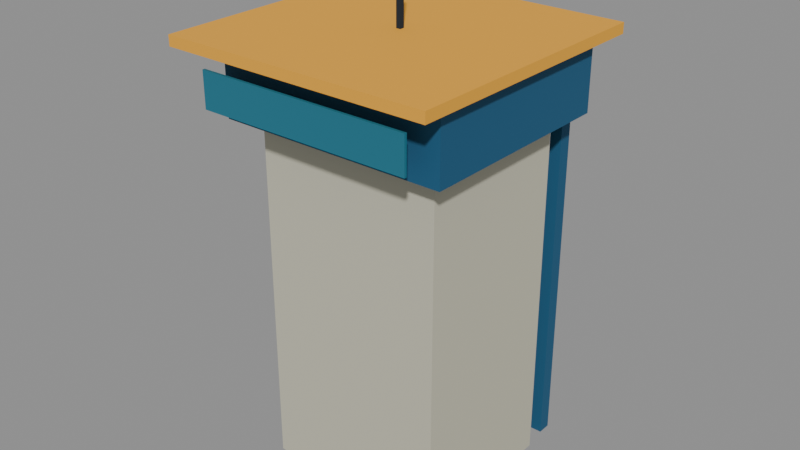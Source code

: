 # Source: control_tower.blend  (saved by Blender 5.2.45; exported with 4.5.12 LTS)
import bpy
from mathutils import Matrix  # noqa: F401  (used for matrix-valued properties, if any)

bpy.ops.wm.read_factory_settings(use_empty=True)
scene = bpy.context.scene
scene.name = 'Scene'

# ---- materials (node trees are filled in below, after node groups)
mat_tr_concrete = bpy.data.materials.new('TR_concrete')
mat_tr_concrete.use_backface_culling = True
mat_tr_concrete.diffuse_color = (0.5542, 0.5382, 0.42, 1.0)
mat_tr_blue = bpy.data.materials.new('TR_blue')
mat_tr_blue.use_backface_culling = True
mat_tr_blue.diffuse_color = (0.01341, 0.09463, 0.196, 1.0)
mat_tr_glass = bpy.data.materials.new('TR_glass')
mat_tr_glass.use_backface_culling = True
mat_tr_glass.diffuse_color = (0.02198, 0.196, 0.2846, 1.0)
mat_tr_ivory = bpy.data.materials.new('TR_ivory')
mat_tr_ivory.use_backface_culling = True
mat_tr_ivory.diffuse_color = (0.8481, 0.8276, 0.6209, 1.0)
mat_tr_gold = bpy.data.materials.new('TR_gold')
mat_tr_gold.use_backface_culling = True
mat_tr_gold.diffuse_color = (0.8689, 0.4064, 0.03007, 1.0)
mat_tr_dark = bpy.data.materials.new('TR_dark')
mat_tr_dark.use_backface_culling = True
mat_tr_dark.diffuse_color = (0.006571, 0.01739, 0.0331, 1.0)

# ---- material node trees
mat_tr_concrete.use_nodes = True; mat_tr_concrete.node_tree.nodes.clear()
_N = mat_tr_concrete.node_tree.nodes; _L = mat_tr_concrete.node_tree.links
n0 = _N.new('ShaderNodeBsdfPrincipled'); n0.name = 'Principled BSDF'; n0.location = (-200, 100)
n0.inputs[0].default_value = (0.5542, 0.5382, 0.42, 1.0)
n0.inputs[2].default_value = 0.87
n0.inputs[10].default_value = 0.005
n1 = _N.new('ShaderNodeOutputMaterial'); n1.name = 'Material Output'; n1.location = (200, 100)
_L.new(n0.outputs[0], n1.inputs[0])
n1.is_active_output = True
mat_tr_blue.use_nodes = True; mat_tr_blue.node_tree.nodes.clear()
_N = mat_tr_blue.node_tree.nodes; _L = mat_tr_blue.node_tree.links
n0 = _N.new('ShaderNodeBsdfPrincipled'); n0.name = 'Principled BSDF'; n0.location = (-200, 100)
n0.inputs[0].default_value = (0.01341, 0.09463, 0.196, 1.0)
n0.inputs[2].default_value = 0.87
n0.inputs[10].default_value = 0.005
n1 = _N.new('ShaderNodeOutputMaterial'); n1.name = 'Material Output'; n1.location = (200, 100)
_L.new(n0.outputs[0], n1.inputs[0])
n1.is_active_output = True
mat_tr_glass.use_nodes = True; mat_tr_glass.node_tree.nodes.clear()
_N = mat_tr_glass.node_tree.nodes; _L = mat_tr_glass.node_tree.links
n0 = _N.new('ShaderNodeBsdfPrincipled'); n0.name = 'Principled BSDF'; n0.location = (-200, 100)
n0.inputs[0].default_value = (0.02198, 0.196, 0.2846, 1.0)
n0.inputs[1].default_value = 0.25
n0.inputs[2].default_value = 0.7
n0.inputs[10].default_value = 0.005
n1 = _N.new('ShaderNodeOutputMaterial'); n1.name = 'Material Output'; n1.location = (200, 100)
_L.new(n0.outputs[0], n1.inputs[0])
n1.is_active_output = True
mat_tr_ivory.use_nodes = True; mat_tr_ivory.node_tree.nodes.clear()
_N = mat_tr_ivory.node_tree.nodes; _L = mat_tr_ivory.node_tree.links
n0 = _N.new('ShaderNodeBsdfPrincipled'); n0.name = 'Principled BSDF'; n0.location = (-200, 100)
n0.inputs[0].default_value = (0.8481, 0.8276, 0.6209, 1.0)
n0.inputs[2].default_value = 0.87
n0.inputs[10].default_value = 0.005
n1 = _N.new('ShaderNodeOutputMaterial'); n1.name = 'Material Output'; n1.location = (200, 100)
_L.new(n0.outputs[0], n1.inputs[0])
n1.is_active_output = True
mat_tr_gold.use_nodes = True; mat_tr_gold.node_tree.nodes.clear()
_N = mat_tr_gold.node_tree.nodes; _L = mat_tr_gold.node_tree.links
n0 = _N.new('ShaderNodeBsdfPrincipled'); n0.name = 'Principled BSDF'; n0.location = (-200, 100)
n0.inputs[0].default_value = (0.8689, 0.4064, 0.03007, 1.0)
n0.inputs[2].default_value = 0.87
n0.inputs[10].default_value = 0.005
n1 = _N.new('ShaderNodeOutputMaterial'); n1.name = 'Material Output'; n1.location = (200, 100)
_L.new(n0.outputs[0], n1.inputs[0])
n1.is_active_output = True
mat_tr_dark.use_nodes = True; mat_tr_dark.node_tree.nodes.clear()
_N = mat_tr_dark.node_tree.nodes; _L = mat_tr_dark.node_tree.links
n0 = _N.new('ShaderNodeBsdfPrincipled'); n0.name = 'Principled BSDF'; n0.location = (-200, 100)
n0.inputs[0].default_value = (0.006571, 0.01739, 0.0331, 1.0)
n0.inputs[2].default_value = 0.87
n0.inputs[10].default_value = 0.005
n1 = _N.new('ShaderNodeOutputMaterial'); n1.name = 'Material Output'; n1.location = (200, 100)
_L.new(n0.outputs[0], n1.inputs[0])
n1.is_active_output = True

# ---- meshes
me_towercore = bpy.data.meshes.new('TowerCore')
me_towercore.from_pydata([(-5.0, 5.0, -0.08), (3.8, 5.0, -0.08), (5.0, 3.8, -0.08), (5.0, -4.0, -0.08), (-4.0, -4.0, -0.08), (-5.0, -3.0, -0.08), (-5.0, 5.0, 18.0), (3.8, 5.0, 18.0), (5.0, 3.8, 18.0), (5.0, -4.0, 18.0), (-4.0, -4.0, 18.0), (-5.0, -3.0, 18.0)], [], [(5, 0, 1, 2, 3, 4), (6, 11, 10, 9, 8, 7), (0, 6, 7, 1), (1, 7, 8, 2), (2, 8, 9, 3), (3, 9, 10, 4), (4, 10, 11, 5), (5, 11, 6, 0)])
me_towercore.materials.append(mat_tr_concrete)
me_towercore.update()
me_verticalfins___4_6 = bpy.data.meshes.new('VerticalFins__-4.6')
me_verticalfins___4_6.from_pydata([(-4.875, 5.575, 0.0), (-4.325, 5.575, 0.0), (-4.875, 5.575, 20.0), (-4.325, 5.575, 20.0), (-4.875, 4.925, 0.0), (-4.325, 4.925, 0.0), (-4.875, 4.925, 20.0), (-4.325, 4.925, 20.0), (4.325, 5.575, 0.0), (4.875, 5.575, 0.0), (4.325, 5.575, 20.0), (4.875, 5.575, 20.0), (4.325, 4.925, 0.0), (4.875, 4.925, 0.0), (4.325, 4.925, 20.0), (4.875, 4.925, 20.0)], [], [(0, 2, 3, 1), (4, 5, 7, 6), (0, 1, 5, 4), (2, 6, 7, 3), (0, 4, 6, 2), (1, 3, 7, 5), (8, 10, 11, 9), (12, 13, 15, 14), (8, 9, 13, 12), (10, 14, 15, 11), (8, 12, 14, 10), (9, 11, 15, 13)])
me_verticalfins___4_6.materials.append(mat_tr_blue)
me_verticalfins___4_6.update()
me_verticalwindowband = bpy.data.meshes.new('VerticalWindowBand')
me_verticalwindowband.from_pydata([(-1.25, 5.15, 3.5), (1.25, 5.15, 3.5), (-1.25, 5.15, 16.5), (1.25, 5.15, 16.5), (-1.25, 5.05, 3.5), (1.25, 5.05, 3.5), (-1.25, 5.05, 16.5), (1.25, 5.05, 16.5)], [], [(0, 2, 3, 1), (4, 5, 7, 6), (0, 1, 5, 4), (2, 6, 7, 3), (0, 4, 6, 2), (1, 3, 7, 5)])
me_verticalwindowband.materials.append(mat_tr_glass)
me_verticalwindowband.update()
me_windowtransoms__5 = bpy.data.meshes.new('WindowTransoms__5')
me_windowtransoms__5.from_pydata([(-1.3, 5.31, 4.94), (1.3, 5.31, 4.94), (-1.3, 5.31, 5.06), (1.3, 5.31, 5.06), (-1.3, 5.19, 4.94), (1.3, 5.19, 4.94), (-1.3, 5.19, 5.06), (1.3, 5.19, 5.06), (-1.3, 5.31, 7.94), (1.3, 5.31, 7.94), (-1.3, 5.31, 8.06), (1.3, 5.31, 8.06), (-1.3, 5.19, 7.94), (1.3, 5.19, 7.94), (-1.3, 5.19, 8.06), (1.3, 5.19, 8.06), (-1.3, 5.31, 10.94), (1.3, 5.31, 10.94), (-1.3, 5.31, 11.06), (1.3, 5.31, 11.06), (-1.3, 5.19, 10.94), (1.3, 5.19, 10.94), (-1.3, 5.19, 11.06), (1.3, 5.19, 11.06), (-1.3, 5.31, 13.94), (1.3, 5.31, 13.94), (-1.3, 5.31, 14.06), (1.3, 5.31, 14.06), (-1.3, 5.19, 13.94), (1.3, 5.19, 13.94), (-1.3, 5.19, 14.06), (1.3, 5.19, 14.06), (-1.3, 5.31, 16.94), (1.3, 5.31, 16.94), (-1.3, 5.31, 17.06), (1.3, 5.31, 17.06), (-1.3, 5.19, 16.94), (1.3, 5.19, 16.94), (-1.3, 5.19, 17.06), (1.3, 5.19, 17.06)], [], [(0, 2, 3, 1), (4, 5, 7, 6), (0, 1, 5, 4), (2, 6, 7, 3), (0, 4, 6, 2), (1, 3, 7, 5), (8, 10, 11, 9), (12, 13, 15, 14), (8, 9, 13, 12), (10, 14, 15, 11), (8, 12, 14, 10), (9, 11, 15, 13), (16, 18, 19, 17), (20, 21, 23, 22), (16, 17, 21, 20), (18, 22, 23, 19), (16, 20, 22, 18), (17, 19, 23, 21), (24, 26, 27, 25), (28, 29, 31, 30), (24, 25, 29, 28), (26, 30, 31, 27), (24, 28, 30, 26), (25, 27, 31, 29), (32, 34, 35, 33), (36, 37, 39, 38), (32, 33, 37, 36), (34, 38, 39, 35), (32, 36, 38, 34), (33, 35, 39, 37)])
me_windowtransoms__5.materials.append(mat_tr_ivory)
me_windowtransoms__5.update()
me_controlcabin = bpy.data.meshes.new('ControlCabin')
me_controlcabin.from_pydata([(-6.0, 6.0, 17.0), (5.0, 6.0, 17.0), (6.0, 5.0, 17.0), (6.0, -5.0, 17.0), (-5.0, -5.0, 17.0), (-6.0, -4.0, 17.0), (-6.0, 6.0, 20.0), (5.0, 6.0, 20.0), (6.0, 5.0, 20.0), (6.0, -5.0, 20.0), (-5.0, -5.0, 20.0), (-6.0, -4.0, 20.0)], [], [(5, 0, 1, 2, 3, 4), (6, 11, 10, 9, 8, 7), (0, 6, 7, 1), (1, 7, 8, 2), (2, 8, 9, 3), (3, 9, 10, 4), (4, 10, 11, 5), (5, 11, 6, 0)])
me_controlcabin.materials.append(mat_tr_blue)
me_controlcabin.update()
me_panoramaglass___1 = bpy.data.meshes.new('PanoramaGlass__-1')
me_panoramaglass___1.from_pydata([(-5.2, 6.005, 17.65), (5.2, 6.005, 17.65), (-5.2, 6.005, 19.35), (5.2, 6.005, 19.35), (-5.2, 5.875, 17.65), (5.2, 5.875, 17.65), (-5.2, 5.875, 19.35), (5.2, 5.875, 19.35), (-5.2, -5.875, 17.65), (5.2, -5.875, 17.65), (-5.2, -5.875, 19.35), (5.2, -5.875, 19.35), (-5.2, -6.005, 17.65), (5.2, -6.005, 17.65), (-5.2, -6.005, 19.35), (5.2, -6.005, 19.35)], [], [(0, 2, 3, 1), (4, 5, 7, 6), (0, 1, 5, 4), (2, 6, 7, 3), (0, 4, 6, 2), (1, 3, 7, 5), (8, 10, 11, 9), (12, 13, 15, 14), (8, 9, 13, 12), (10, 14, 15, 11), (8, 12, 14, 10), (9, 11, 15, 13)])
me_panoramaglass___1.materials.append(mat_tr_glass)
me_panoramaglass___1.update()
me_crownroof = bpy.data.meshes.new('CrownRoof')
me_crownroof.from_pydata([(-6.5, 6.5, 20.15), (6.5, 6.5, 20.15), (-6.5, 6.5, 20.65), (6.5, 6.5, 20.65), (-6.5, -6.5, 20.15), (6.5, -6.5, 20.15), (-6.5, -6.5, 20.65), (6.5, -6.5, 20.65)], [], [(0, 2, 3, 1), (4, 5, 7, 6), (0, 1, 5, 4), (2, 6, 7, 3), (0, 4, 6, 2), (1, 3, 7, 5)])
me_crownroof.materials.append(mat_tr_gold)
me_crownroof.update()
me_roofmast = bpy.data.meshes.new('RoofMast')
me_roofmast.from_pydata([(-0.11, 0.11, 20.4), (0.11, 0.11, 20.4), (-0.11, 0.11, 23.6), (0.11, 0.11, 23.6), (-0.11, -0.11, 20.4), (0.11, -0.11, 20.4), (-0.11, -0.11, 23.6), (0.11, -0.11, 23.6)], [], [(0, 2, 3, 1), (4, 5, 7, 6), (0, 1, 5, 4), (2, 6, 7, 3), (0, 4, 6, 2), (1, 3, 7, 5)])
me_roofmast.materials.append(mat_tr_dark)
me_roofmast.update()

# ---- curves / text
txt_controlsign = bpy.data.curves.new('ControlSign', 'FONT')
txt_controlsign.dimensions = '2D'
txt_controlsign.body = 'TURBO RIOT'
txt_controlsign.materials.append(mat_tr_blue)
txt_controlsign.resolution_u = 2
txt_controlsign.align_x = 'CENTER'
txt_controlsign.align_y = 'CENTER'
txt_controlsubtitle = bpy.data.curves.new('ControlSubtitle', 'FONT')
txt_controlsubtitle.dimensions = '2D'
txt_controlsubtitle.body = 'RACE CONTROL  /  08'
txt_controlsubtitle.materials.append(mat_tr_blue)
txt_controlsubtitle.resolution_u = 2
txt_controlsubtitle.align_x = 'CENTER'
txt_controlsubtitle.align_y = 'CENTER'
txt_controlsubtitle.size = 0.51

# ---- objects
ob_towercore = bpy.data.objects.new('TowerCore', me_towercore)
ob_verticalfins = bpy.data.objects.new('VerticalFins', me_verticalfins___4_6)
ob_verticalwindowband = bpy.data.objects.new('VerticalWindowBand', me_verticalwindowband)
ob_windowtransoms = bpy.data.objects.new('WindowTransoms', me_windowtransoms__5)
ob_controlcabin = bpy.data.objects.new('ControlCabin', me_controlcabin)
ob_panoramaglass = bpy.data.objects.new('PanoramaGlass', me_panoramaglass___1)
ob_crownroof = bpy.data.objects.new('CrownRoof', me_crownroof)
ob_roofmast = bpy.data.objects.new('RoofMast', me_roofmast)
ob_controlsign = bpy.data.objects.new('ControlSign', txt_controlsign)
ob_controlsubtitle = bpy.data.objects.new('ControlSubtitle', txt_controlsubtitle)

# ---- transforms, parenting, visibility, modifiers, constraints
ob_towercore.location = (0.0, 0.0, 0.0)
ob_verticalfins.location = (0.0, 0.0, 0.0)
ob_verticalwindowband.location = (0.0, 0.0, 0.0)
ob_windowtransoms.location = (0.0, 0.0, 0.0)
ob_controlcabin.location = (0.0, 0.0, 0.0)
ob_panoramaglass.location = (0.0, 0.0, 0.0)
ob_crownroof.location = (0.0, 0.0, 0.0)
ob_roofmast.location = (0.0, 0.0, 0.0)
ob_controlsign.location = (0.0, 5.35, 16.0)
ob_controlsign.rotation_euler = (1.571, 0.0, 3.142)
ob_controlsubtitle.location = (0.0, 5.35, 14.9)
ob_controlsubtitle.rotation_euler = (1.571, 0.0, 3.142)

# ---- collection membership
scene.collection.objects.link(ob_towercore)
scene.collection.objects.link(ob_verticalfins)
scene.collection.objects.link(ob_verticalwindowband)
scene.collection.objects.link(ob_windowtransoms)
scene.collection.objects.link(ob_controlcabin)
scene.collection.objects.link(ob_panoramaglass)
scene.collection.objects.link(ob_crownroof)
scene.collection.objects.link(ob_roofmast)
scene.collection.objects.link(ob_controlsign)
scene.collection.objects.link(ob_controlsubtitle)

# ---- scene / render settings (as saved in the file)
scene.frame_start = 1; scene.frame_end = 250; scene.frame_set(1)
scene.render.engine = 'BLENDER_EEVEE_NEXT'
scene.render.bake_bias = 0.0
scene.render.bake_samples = 0
scene.render.compositor_device = 'GPU'
scene.eevee.use_volume_custom_range = False
scene.eevee.fast_gi_thickness_near = 0.1
scene.eevee.fast_gi_thickness_far = 0.0
scene.eevee.ray_tracing_options.screen_trace_thickness = 0.1
bpy.context.view_layer.update()

# ---- added for rendering (the .blend has no active camera and no usable light): camera, sun + grey world if the file has none
cam_auto = bpy.data.cameras.new('AutoCamera')
cam_auto.lens = 50.0
cam_auto.sensor_width = 36.0
cam_auto.clip_end = 1000.0
ob_auto_camera = bpy.data.objects.new('AutoCamera', cam_auto)
scene.collection.objects.link(ob_auto_camera)
ob_auto_camera.location = (27.7373, -33.2848, 33.9499)
ob_auto_camera.rotation_euler = (1.09748, -7.21219e-08, 0.694738)
scene.camera = ob_auto_camera
light_auto_sun = bpy.data.lights.new('AutoSun', 'SUN')
light_auto_sun.energy = 3.0
light_auto_sun.angle = 0.0523599
ob_auto_sun = bpy.data.objects.new('AutoSun', light_auto_sun)
scene.collection.objects.link(ob_auto_sun)
ob_auto_sun.rotation_euler = (0.872665, 0.174533, 0.523599)
if scene.world is None:
    world_auto = bpy.data.worlds.new('AutoWorld')
    world_auto.color = (0.3, 0.3, 0.3)
    scene.world = world_auto
bpy.context.view_layer.update()

